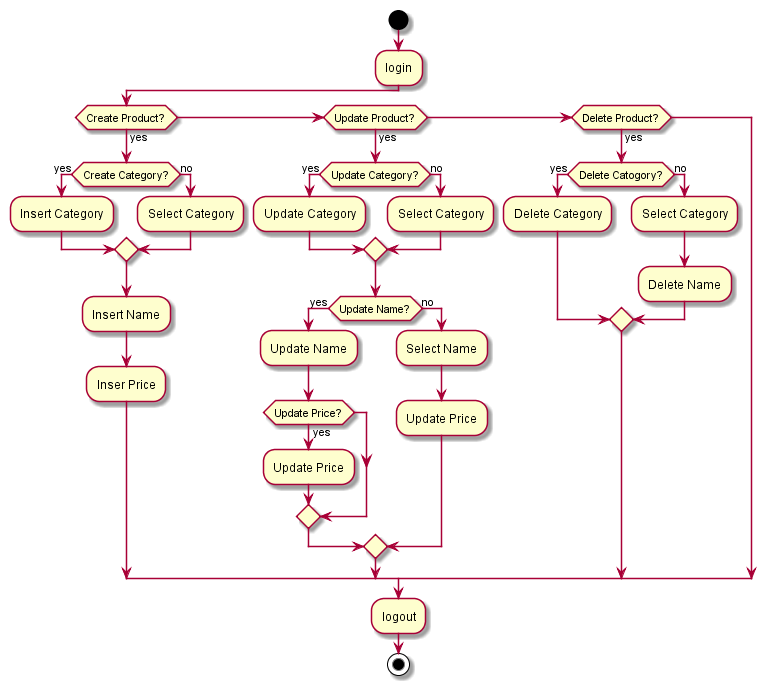

The diagram above was rendered by PlantUML. Its source (embedded in the PNG):
@startuml AdminActivityUml
start
:login;
    if(Create Product?) then (yes)
        if(Create Category?) then (yes)
            :Insert Category;
        else (no)
            :Select Category;
        endif
        :Insert Name;
        :Inser Price;
    else if(Update Product?) then (yes)
        if(Update Category?) then (yes)
            :Update Category;
        else (no)
            :Select Category;
        endif
        if(Update Name?) then (yes)
            :Update Name;
            if(Update Price?) then (yes)
                :Update Price;
            endif
        else (no)
            :Select Name;
            :Update Price;
        endif
    else if(Delete Product?) then (yes)
        if(Delete Catogory?) then (yes)
            :Delete Category;
        else (no)
            :Select Category;
            :Delete Name;
        endif
    endif
:logout;
stop
@enduml